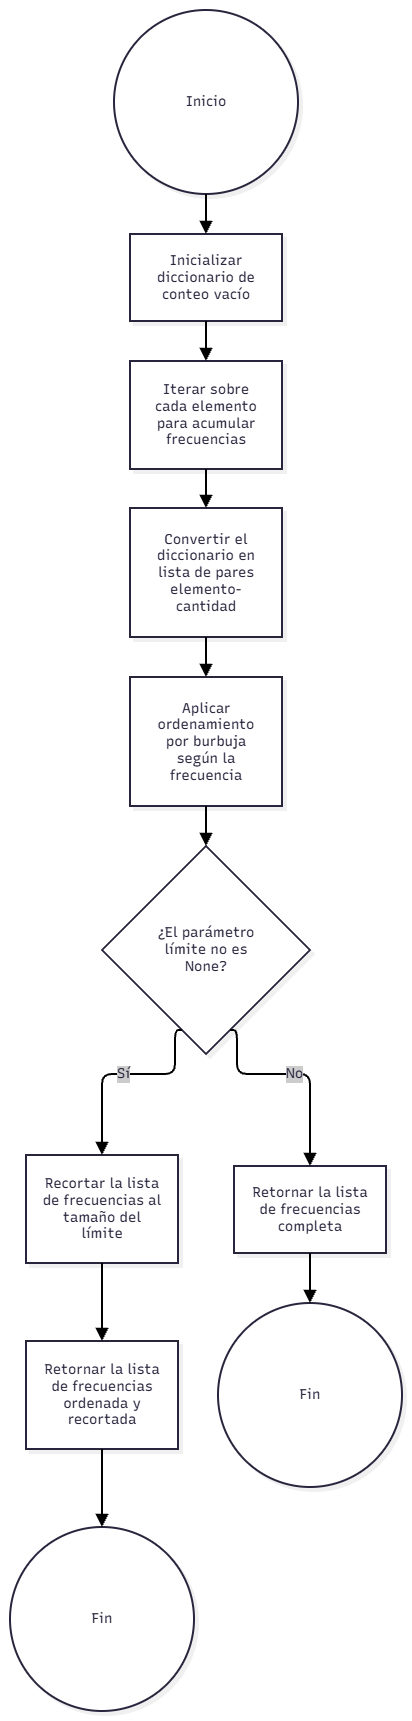

The diagram above was exported from draw.io. Its source (the exported page's mxGraphModel, read from the mxfile embedded in the PNG):
<mxGraphModel dx="1030" dy="527" grid="1" gridSize="10" guides="1" tooltips="1" connect="1" arrows="1" fold="1" page="1" pageScale="1" pageWidth="827" pageHeight="1169" math="0" shadow="0">
  <root>
    <mxCell id="0" />
    <mxCell id="1" parent="0" />
    <UserObject label="" mermaidData="{&#10;  &quot;data&quot;: &quot;graph TD\n    Start((Inicio)) --&gt; A[Inicializar diccionario de conteo vacío]\n    A --&gt; B[Iterar sobre cada elemento para acumular frecuencias]\n    B --&gt; C[Convertir el diccionario en lista de pares elemento-cantidad]\n    C --&gt; D[Aplicar ordenamiento por burbuja según la frecuencia]\n    D --&gt; E{¿El parámetro límite no es None?}\n    E -- Sí --&gt; F[Recortar la lista de frecuencias al tamaño del límite]\n    F --&gt; G[Retornar la lista de frecuencias ordenada y recortada]\n    G --&gt; End1((Fin))\n    E -- No --&gt; H[Retornar la lista de frecuencias completa]\n    H --&gt; End2((Fin))&quot;,&#10;  &quot;config&quot;: null,&#10;  &quot;version&quot;: &quot;12&quot;&#10;}" id="YJQvcwBurkGlRdbru58Z-27">
      <mxCell connectable="0" parent="1" style="group;transparentBounds=1;editIcon=1;lockedGroup=0;groupPadding=10;" vertex="1">
        <mxGeometry as="geometry" />
      </mxCell>
    </UserObject>
    <UserObject label="Inicio" mermaidId="n:Start" mermaidBaseStyle="ellipse;html=1;aspect=fixed;strokeWidth=2;whiteSpace=wrap;fillColor=#ffffff;strokeColor=#28253D;fontColor=#28253D;fontFamily=Recursive;fontSize=14;shadow=1;shadowColor=#000000;shadowOffsetX=4;shadowOffsetY=4;shadowBlur=0;shadowOpacity=6;" mermaidBaseValue="Inicio" id="YJQvcwBurkGlRdbru58Z-28">
      <mxCell parent="YJQvcwBurkGlRdbru58Z-27" style="ellipse;html=1;aspect=fixed;strokeWidth=2;whiteSpace=wrap;fillColor=#ffffff;strokeColor=#28253D;fontColor=#28253D;fontFamily=Recursive;fontSize=14;shadow=1;shadowColor=#000000;shadowOffsetX=4;shadowOffsetY=4;shadowBlur=0;shadowOpacity=6;fontSource=https%3A%2F%2Ffonts.googleapis.com%2Fcss%3Ffamily%3DRecursive;" vertex="1">
        <mxGeometry height="184" width="184" x="134" y="30" as="geometry" />
      </mxCell>
    </UserObject>
    <UserObject label="Inicializar diccionario de conteo vacío" mermaidId="n:A" mermaidBaseStyle="html=1;whiteSpace=wrap;strokeWidth=2;fillColor=#ffffff;strokeColor=#28253D;fontColor=#28253D;fontFamily=Recursive;fontSize=14;shadow=1;shadowColor=#000000;shadowOffsetX=4;shadowOffsetY=4;shadowBlur=0;shadowOpacity=6;" mermaidBaseValue="Inicializar diccionario de conteo vacío" id="YJQvcwBurkGlRdbru58Z-29">
      <mxCell parent="YJQvcwBurkGlRdbru58Z-27" style="html=1;whiteSpace=wrap;strokeWidth=2;fillColor=#ffffff;strokeColor=#28253D;fontColor=#28253D;fontFamily=Recursive;fontSize=14;shadow=1;shadowColor=#000000;shadowOffsetX=4;shadowOffsetY=4;shadowBlur=0;shadowOpacity=6;labelWidth=120;fontSource=https%3A%2F%2Ffonts.googleapis.com%2Fcss%3Ffamily%3DRecursive;" vertex="1">
        <mxGeometry height="87" width="152" x="150" y="254" as="geometry" />
      </mxCell>
    </UserObject>
    <UserObject label="Iterar sobre cada elemento para acumular frecuencias" mermaidId="n:B" mermaidBaseStyle="html=1;whiteSpace=wrap;strokeWidth=2;fillColor=#ffffff;strokeColor=#28253D;fontColor=#28253D;fontFamily=Recursive;fontSize=14;shadow=1;shadowColor=#000000;shadowOffsetX=4;shadowOffsetY=4;shadowBlur=0;shadowOpacity=6;" mermaidBaseValue="Iterar sobre cada elemento para acumular frecuencias" id="YJQvcwBurkGlRdbru58Z-30">
      <mxCell parent="YJQvcwBurkGlRdbru58Z-27" style="html=1;whiteSpace=wrap;strokeWidth=2;fillColor=#ffffff;strokeColor=#28253D;fontColor=#28253D;fontFamily=Recursive;fontSize=14;shadow=1;shadowColor=#000000;shadowOffsetX=4;shadowOffsetY=4;shadowBlur=0;shadowOpacity=6;labelWidth=120;fontSource=https%3A%2F%2Ffonts.googleapis.com%2Fcss%3Ffamily%3DRecursive;" vertex="1">
        <mxGeometry height="108" width="152" x="150" y="381" as="geometry" />
      </mxCell>
    </UserObject>
    <UserObject label="Convertir el diccionario en lista de pares elemento-cantidad" mermaidId="n:C" mermaidBaseStyle="html=1;whiteSpace=wrap;strokeWidth=2;fillColor=#ffffff;strokeColor=#28253D;fontColor=#28253D;fontFamily=Recursive;fontSize=14;shadow=1;shadowColor=#000000;shadowOffsetX=4;shadowOffsetY=4;shadowBlur=0;shadowOpacity=6;" mermaidBaseValue="Convertir el diccionario en lista de pares elemento-cantidad" id="YJQvcwBurkGlRdbru58Z-31">
      <mxCell parent="YJQvcwBurkGlRdbru58Z-27" style="html=1;whiteSpace=wrap;strokeWidth=2;fillColor=#ffffff;strokeColor=#28253D;fontColor=#28253D;fontFamily=Recursive;fontSize=14;shadow=1;shadowColor=#000000;shadowOffsetX=4;shadowOffsetY=4;shadowBlur=0;shadowOpacity=6;labelWidth=120;fontSource=https%3A%2F%2Ffonts.googleapis.com%2Fcss%3Ffamily%3DRecursive;" vertex="1">
        <mxGeometry height="129" width="152" x="150" y="528" as="geometry" />
      </mxCell>
    </UserObject>
    <UserObject label="Aplicar ordenamiento por burbuja según la frecuencia" mermaidId="n:D" mermaidBaseStyle="html=1;whiteSpace=wrap;strokeWidth=2;fillColor=#ffffff;strokeColor=#28253D;fontColor=#28253D;fontFamily=Recursive;fontSize=14;shadow=1;shadowColor=#000000;shadowOffsetX=4;shadowOffsetY=4;shadowBlur=0;shadowOpacity=6;" mermaidBaseValue="Aplicar ordenamiento por burbuja según la frecuencia" id="YJQvcwBurkGlRdbru58Z-32">
      <mxCell parent="YJQvcwBurkGlRdbru58Z-27" style="html=1;whiteSpace=wrap;strokeWidth=2;fillColor=#ffffff;strokeColor=#28253D;fontColor=#28253D;fontFamily=Recursive;fontSize=14;shadow=1;shadowColor=#000000;shadowOffsetX=4;shadowOffsetY=4;shadowBlur=0;shadowOpacity=6;labelWidth=120;fontSource=https%3A%2F%2Ffonts.googleapis.com%2Fcss%3Ffamily%3DRecursive;" vertex="1">
        <mxGeometry height="129" width="152" x="150" y="697" as="geometry" />
      </mxCell>
    </UserObject>
    <UserObject label="¿El parámetro límite no es None?" mermaidId="n:E" mermaidBaseStyle="rhombus;html=1;strokeWidth=2;whiteSpace=wrap;fillColor=#ffffff;strokeColor=#28253D;fontColor=#28253D;fontFamily=Recursive;fontSize=14;shadow=1;shadowColor=#000000;shadowOffsetX=4;shadowOffsetY=4;shadowBlur=0;shadowOpacity=6;" mermaidBaseValue="¿El parámetro límite no es None?" id="YJQvcwBurkGlRdbru58Z-33">
      <mxCell parent="YJQvcwBurkGlRdbru58Z-27" style="rhombus;html=1;strokeWidth=2;whiteSpace=wrap;fillColor=#ffffff;strokeColor=#28253D;fontColor=#28253D;fontFamily=Recursive;fontSize=14;shadow=1;shadowColor=#000000;shadowOffsetX=4;shadowOffsetY=4;shadowBlur=0;shadowOpacity=6;labelWidth=120;fontSource=https%3A%2F%2Ffonts.googleapis.com%2Fcss%3Ffamily%3DRecursive;" vertex="1">
        <mxGeometry height="208" width="208" x="122" y="866" as="geometry" />
      </mxCell>
    </UserObject>
    <UserObject label="Recortar la lista de frecuencias al tamaño del límite" mermaidId="n:F" mermaidBaseStyle="html=1;whiteSpace=wrap;strokeWidth=2;fillColor=#ffffff;strokeColor=#28253D;fontColor=#28253D;fontFamily=Recursive;fontSize=14;shadow=1;shadowColor=#000000;shadowOffsetX=4;shadowOffsetY=4;shadowBlur=0;shadowOpacity=6;" mermaidBaseValue="Recortar la lista de frecuencias al tamaño del límite" id="YJQvcwBurkGlRdbru58Z-34">
      <mxCell parent="YJQvcwBurkGlRdbru58Z-27" style="html=1;whiteSpace=wrap;strokeWidth=2;fillColor=#ffffff;strokeColor=#28253D;fontColor=#28253D;fontFamily=Recursive;fontSize=14;shadow=1;shadowColor=#000000;shadowOffsetX=4;shadowOffsetY=4;shadowBlur=0;shadowOpacity=6;labelWidth=120;fontSource=https%3A%2F%2Ffonts.googleapis.com%2Fcss%3Ffamily%3DRecursive;" vertex="1">
        <mxGeometry height="108" width="152" x="46" y="1175" as="geometry" />
      </mxCell>
    </UserObject>
    <UserObject label="Retornar la lista de frecuencias ordenada y recortada" mermaidId="n:G" mermaidBaseStyle="html=1;whiteSpace=wrap;strokeWidth=2;fillColor=#ffffff;strokeColor=#28253D;fontColor=#28253D;fontFamily=Recursive;fontSize=14;shadow=1;shadowColor=#000000;shadowOffsetX=4;shadowOffsetY=4;shadowBlur=0;shadowOpacity=6;" mermaidBaseValue="Retornar la lista de frecuencias ordenada y recortada" id="YJQvcwBurkGlRdbru58Z-35">
      <mxCell parent="YJQvcwBurkGlRdbru58Z-27" style="html=1;whiteSpace=wrap;strokeWidth=2;fillColor=#ffffff;strokeColor=#28253D;fontColor=#28253D;fontFamily=Recursive;fontSize=14;shadow=1;shadowColor=#000000;shadowOffsetX=4;shadowOffsetY=4;shadowBlur=0;shadowOpacity=6;labelWidth=120;fontSource=https%3A%2F%2Ffonts.googleapis.com%2Fcss%3Ffamily%3DRecursive;" vertex="1">
        <mxGeometry height="108" width="152" x="46" y="1361" as="geometry" />
      </mxCell>
    </UserObject>
    <UserObject label="Fin" mermaidId="n:End1" mermaidBaseStyle="ellipse;html=1;aspect=fixed;strokeWidth=2;whiteSpace=wrap;fillColor=#ffffff;strokeColor=#28253D;fontColor=#28253D;fontFamily=Recursive;fontSize=14;shadow=1;shadowColor=#000000;shadowOffsetX=4;shadowOffsetY=4;shadowBlur=0;shadowOpacity=6;" mermaidBaseValue="Fin" id="YJQvcwBurkGlRdbru58Z-36">
      <mxCell parent="YJQvcwBurkGlRdbru58Z-27" style="ellipse;html=1;aspect=fixed;strokeWidth=2;whiteSpace=wrap;fillColor=#ffffff;strokeColor=#28253D;fontColor=#28253D;fontFamily=Recursive;fontSize=14;shadow=1;shadowColor=#000000;shadowOffsetX=4;shadowOffsetY=4;shadowBlur=0;shadowOpacity=6;fontSource=https%3A%2F%2Ffonts.googleapis.com%2Fcss%3Ffamily%3DRecursive;" vertex="1">
        <mxGeometry height="184" width="184" x="30" y="1547" as="geometry" />
      </mxCell>
    </UserObject>
    <UserObject label="Retornar la lista de frecuencias completa" mermaidId="n:H" mermaidBaseStyle="html=1;whiteSpace=wrap;strokeWidth=2;fillColor=#ffffff;strokeColor=#28253D;fontColor=#28253D;fontFamily=Recursive;fontSize=14;shadow=1;shadowColor=#000000;shadowOffsetX=4;shadowOffsetY=4;shadowBlur=0;shadowOpacity=6;" mermaidBaseValue="Retornar la lista de frecuencias completa" id="YJQvcwBurkGlRdbru58Z-37">
      <mxCell parent="YJQvcwBurkGlRdbru58Z-27" style="html=1;whiteSpace=wrap;strokeWidth=2;fillColor=#ffffff;strokeColor=#28253D;fontColor=#28253D;fontFamily=Recursive;fontSize=14;shadow=1;shadowColor=#000000;shadowOffsetX=4;shadowOffsetY=4;shadowBlur=0;shadowOpacity=6;labelWidth=120;fontSource=https%3A%2F%2Ffonts.googleapis.com%2Fcss%3Ffamily%3DRecursive;" vertex="1">
        <mxGeometry height="87" width="152" x="254" y="1186" as="geometry" />
      </mxCell>
    </UserObject>
    <UserObject label="Fin" mermaidId="n:End2" mermaidBaseStyle="ellipse;html=1;aspect=fixed;strokeWidth=2;whiteSpace=wrap;fillColor=#ffffff;strokeColor=#28253D;fontColor=#28253D;fontFamily=Recursive;fontSize=14;shadow=1;shadowColor=#000000;shadowOffsetX=4;shadowOffsetY=4;shadowBlur=0;shadowOpacity=6;" mermaidBaseValue="Fin" id="YJQvcwBurkGlRdbru58Z-38">
      <mxCell parent="YJQvcwBurkGlRdbru58Z-27" style="ellipse;html=1;aspect=fixed;strokeWidth=2;whiteSpace=wrap;fillColor=#ffffff;strokeColor=#28253D;fontColor=#28253D;fontFamily=Recursive;fontSize=14;shadow=1;shadowColor=#000000;shadowOffsetX=4;shadowOffsetY=4;shadowBlur=0;shadowOpacity=6;fontSource=https%3A%2F%2Ffonts.googleapis.com%2Fcss%3Ffamily%3DRecursive;" vertex="1">
        <mxGeometry height="184" width="184" x="238" y="1323" as="geometry" />
      </mxCell>
    </UserObject>
    <UserObject label="" mermaidId="e:Start-&gt;A#0" mermaidBaseStyle="edgeStyle=orthogonalEdgeStyle;rounded=1;curved=0;startArrow=none;endArrow=block;endSize=8;jumpStyle=arc;jumpSize=12;strokeColor=#000000;exitX=0.5;exitY=1;entryX=0.5;entryY=0;strokeWidth=2;targetPerimeterSpacing=4;" mermaidBaseValue="" id="YJQvcwBurkGlRdbru58Z-39">
      <mxCell edge="1" parent="YJQvcwBurkGlRdbru58Z-27" source="YJQvcwBurkGlRdbru58Z-28" style="edgeStyle=orthogonalEdgeStyle;rounded=1;curved=0;startArrow=none;endArrow=block;endSize=8;jumpStyle=arc;jumpSize=12;strokeColor=#000000;exitX=0.5;exitY=1;entryX=0.5;entryY=0;strokeWidth=2;targetPerimeterSpacing=4;" target="YJQvcwBurkGlRdbru58Z-29">
        <mxGeometry relative="1" as="geometry">
          <Array as="points" />
        </mxGeometry>
      </mxCell>
    </UserObject>
    <UserObject label="" mermaidId="e:A-&gt;B#0" mermaidBaseStyle="edgeStyle=orthogonalEdgeStyle;rounded=1;curved=0;startArrow=none;endArrow=block;endSize=8;jumpStyle=arc;jumpSize=12;strokeColor=#000000;exitX=0.5;exitY=0.99;entryX=0.5;entryY=0;strokeWidth=2;targetPerimeterSpacing=4;" mermaidBaseValue="" id="YJQvcwBurkGlRdbru58Z-40">
      <mxCell edge="1" parent="YJQvcwBurkGlRdbru58Z-27" source="YJQvcwBurkGlRdbru58Z-29" style="edgeStyle=orthogonalEdgeStyle;rounded=1;curved=0;startArrow=none;endArrow=block;endSize=8;jumpStyle=arc;jumpSize=12;strokeColor=#000000;exitX=0.5;exitY=0.99;entryX=0.5;entryY=0;strokeWidth=2;targetPerimeterSpacing=4;" target="YJQvcwBurkGlRdbru58Z-30">
        <mxGeometry relative="1" as="geometry">
          <Array as="points" />
        </mxGeometry>
      </mxCell>
    </UserObject>
    <UserObject label="" mermaidId="e:B-&gt;C#0" mermaidBaseStyle="edgeStyle=orthogonalEdgeStyle;rounded=1;curved=0;startArrow=none;endArrow=block;endSize=8;jumpStyle=arc;jumpSize=12;strokeColor=#000000;exitX=0.5;exitY=0.99;entryX=0.5;entryY=0;strokeWidth=2;targetPerimeterSpacing=4;" mermaidBaseValue="" id="YJQvcwBurkGlRdbru58Z-41">
      <mxCell edge="1" parent="YJQvcwBurkGlRdbru58Z-27" source="YJQvcwBurkGlRdbru58Z-30" style="edgeStyle=orthogonalEdgeStyle;rounded=1;curved=0;startArrow=none;endArrow=block;endSize=8;jumpStyle=arc;jumpSize=12;strokeColor=#000000;exitX=0.5;exitY=0.99;entryX=0.5;entryY=0;strokeWidth=2;targetPerimeterSpacing=4;" target="YJQvcwBurkGlRdbru58Z-31">
        <mxGeometry relative="1" as="geometry">
          <Array as="points" />
        </mxGeometry>
      </mxCell>
    </UserObject>
    <UserObject label="" mermaidId="e:C-&gt;D#0" mermaidBaseStyle="edgeStyle=orthogonalEdgeStyle;rounded=1;curved=0;startArrow=none;endArrow=block;endSize=8;jumpStyle=arc;jumpSize=12;strokeColor=#000000;exitX=0.5;exitY=1;entryX=0.5;entryY=0;strokeWidth=2;targetPerimeterSpacing=4;" mermaidBaseValue="" id="YJQvcwBurkGlRdbru58Z-42">
      <mxCell edge="1" parent="YJQvcwBurkGlRdbru58Z-27" source="YJQvcwBurkGlRdbru58Z-31" style="edgeStyle=orthogonalEdgeStyle;rounded=1;curved=0;startArrow=none;endArrow=block;endSize=8;jumpStyle=arc;jumpSize=12;strokeColor=#000000;exitX=0.5;exitY=1;entryX=0.5;entryY=0;strokeWidth=2;targetPerimeterSpacing=4;" target="YJQvcwBurkGlRdbru58Z-32">
        <mxGeometry relative="1" as="geometry">
          <Array as="points" />
        </mxGeometry>
      </mxCell>
    </UserObject>
    <UserObject label="" mermaidId="e:D-&gt;E#0" mermaidBaseStyle="edgeStyle=orthogonalEdgeStyle;rounded=1;curved=0;startArrow=none;endArrow=block;endSize=8;jumpStyle=arc;jumpSize=12;strokeColor=#000000;exitX=0.5;exitY=1;entryX=0.5;entryY=0;strokeWidth=2;targetPerimeterSpacing=4;" mermaidBaseValue="" id="YJQvcwBurkGlRdbru58Z-43">
      <mxCell edge="1" parent="YJQvcwBurkGlRdbru58Z-27" source="YJQvcwBurkGlRdbru58Z-32" style="edgeStyle=orthogonalEdgeStyle;rounded=1;curved=0;startArrow=none;endArrow=block;endSize=8;jumpStyle=arc;jumpSize=12;strokeColor=#000000;exitX=0.5;exitY=1;entryX=0.5;entryY=0;strokeWidth=2;targetPerimeterSpacing=4;" target="YJQvcwBurkGlRdbru58Z-33">
        <mxGeometry relative="1" as="geometry">
          <Array as="points" />
        </mxGeometry>
      </mxCell>
    </UserObject>
    <UserObject label="Sí" mermaidId="e:E-&gt;F#0" mermaidBaseStyle="edgeStyle=orthogonalEdgeStyle;rounded=1;curved=0;startArrow=none;endArrow=block;endSize=8;jumpStyle=arc;jumpSize=12;strokeColor=#000000;html=1;fontSize=16;labelBackgroundColor=#cccccc;fontFamily=Recursive;fontColor=#28253D;exitX=0.35;exitY=1;entryX=0.5;entryY=0;strokeWidth=2;targetPerimeterSpacing=4;" mermaidBaseValue="Sí" id="YJQvcwBurkGlRdbru58Z-44">
      <mxCell edge="1" parent="YJQvcwBurkGlRdbru58Z-27" source="YJQvcwBurkGlRdbru58Z-33" style="edgeStyle=orthogonalEdgeStyle;rounded=1;curved=0;startArrow=none;endArrow=block;endSize=8;jumpStyle=arc;jumpSize=12;strokeColor=#000000;html=1;fontSize=14;labelBackgroundColor=#cccccc;fontFamily=Recursive;fontColor=#28253D;exitX=0.35;exitY=1;entryX=0.5;entryY=0;strokeWidth=2;targetPerimeterSpacing=4;fontSource=https%3A%2F%2Ffonts.googleapis.com%2Fcss%3Ffamily%3DRecursive;" target="YJQvcwBurkGlRdbru58Z-34">
        <mxGeometry relative="1" as="geometry">
          <Array as="points">
            <mxPoint x="195" y="1094" />
            <mxPoint x="122" y="1094" />
          </Array>
        </mxGeometry>
      </mxCell>
    </UserObject>
    <UserObject label="" mermaidId="e:F-&gt;G#0" mermaidBaseStyle="edgeStyle=orthogonalEdgeStyle;rounded=1;curved=0;startArrow=none;endArrow=block;endSize=8;jumpStyle=arc;jumpSize=12;strokeColor=#000000;exitX=0.5;exitY=1;entryX=0.5;entryY=0;strokeWidth=2;targetPerimeterSpacing=4;" mermaidBaseValue="" id="YJQvcwBurkGlRdbru58Z-45">
      <mxCell edge="1" parent="YJQvcwBurkGlRdbru58Z-27" source="YJQvcwBurkGlRdbru58Z-34" style="edgeStyle=orthogonalEdgeStyle;rounded=1;curved=0;startArrow=none;endArrow=block;endSize=8;jumpStyle=arc;jumpSize=12;strokeColor=#000000;exitX=0.5;exitY=1;entryX=0.5;entryY=0;strokeWidth=2;targetPerimeterSpacing=4;" target="YJQvcwBurkGlRdbru58Z-35">
        <mxGeometry relative="1" as="geometry">
          <Array as="points" />
        </mxGeometry>
      </mxCell>
    </UserObject>
    <UserObject label="" mermaidId="e:G-&gt;End1#0" mermaidBaseStyle="edgeStyle=orthogonalEdgeStyle;rounded=1;curved=0;startArrow=none;endArrow=block;endSize=8;jumpStyle=arc;jumpSize=12;strokeColor=#000000;exitX=0.5;exitY=1;entryX=0.5;entryY=0;strokeWidth=2;targetPerimeterSpacing=4;" mermaidBaseValue="" id="YJQvcwBurkGlRdbru58Z-46">
      <mxCell edge="1" parent="YJQvcwBurkGlRdbru58Z-27" source="YJQvcwBurkGlRdbru58Z-35" style="edgeStyle=orthogonalEdgeStyle;rounded=1;curved=0;startArrow=none;endArrow=block;endSize=8;jumpStyle=arc;jumpSize=12;strokeColor=#000000;exitX=0.5;exitY=1;entryX=0.5;entryY=0;strokeWidth=2;targetPerimeterSpacing=4;" target="YJQvcwBurkGlRdbru58Z-36">
        <mxGeometry relative="1" as="geometry">
          <Array as="points" />
        </mxGeometry>
      </mxCell>
    </UserObject>
    <UserObject label="No" mermaidId="e:E-&gt;H#0" mermaidBaseStyle="edgeStyle=orthogonalEdgeStyle;rounded=1;curved=0;startArrow=none;endArrow=block;endSize=8;jumpStyle=arc;jumpSize=12;strokeColor=#000000;html=1;fontSize=16;labelBackgroundColor=#cccccc;fontFamily=Recursive;fontColor=#28253D;exitX=0.65;exitY=1;entryX=0.5;entryY=0;strokeWidth=2;targetPerimeterSpacing=4;" mermaidBaseValue="No" id="YJQvcwBurkGlRdbru58Z-47">
      <mxCell edge="1" parent="YJQvcwBurkGlRdbru58Z-27" source="YJQvcwBurkGlRdbru58Z-33" style="edgeStyle=orthogonalEdgeStyle;rounded=1;curved=0;startArrow=none;endArrow=block;endSize=8;jumpStyle=arc;jumpSize=12;strokeColor=#000000;html=1;fontSize=14;labelBackgroundColor=#cccccc;fontFamily=Recursive;fontColor=#28253D;exitX=0.65;exitY=1;entryX=0.5;entryY=0;strokeWidth=2;targetPerimeterSpacing=4;fontSource=https%3A%2F%2Ffonts.googleapis.com%2Fcss%3Ffamily%3DRecursive;" target="YJQvcwBurkGlRdbru58Z-37">
        <mxGeometry relative="1" as="geometry">
          <Array as="points">
            <mxPoint x="257" y="1094" />
            <mxPoint x="330" y="1094" />
          </Array>
        </mxGeometry>
      </mxCell>
    </UserObject>
    <UserObject label="" mermaidId="e:H-&gt;End2#0" mermaidBaseStyle="edgeStyle=orthogonalEdgeStyle;rounded=1;curved=0;startArrow=none;endArrow=block;endSize=8;jumpStyle=arc;jumpSize=12;strokeColor=#000000;exitX=0.5;exitY=0.99;entryX=0.5;entryY=0;strokeWidth=2;targetPerimeterSpacing=4;" mermaidBaseValue="" id="YJQvcwBurkGlRdbru58Z-48">
      <mxCell edge="1" parent="YJQvcwBurkGlRdbru58Z-27" source="YJQvcwBurkGlRdbru58Z-37" style="edgeStyle=orthogonalEdgeStyle;rounded=1;curved=0;startArrow=none;endArrow=block;endSize=8;jumpStyle=arc;jumpSize=12;strokeColor=#000000;exitX=0.5;exitY=0.99;entryX=0.5;entryY=0;strokeWidth=2;targetPerimeterSpacing=4;" target="YJQvcwBurkGlRdbru58Z-38">
        <mxGeometry relative="1" as="geometry">
          <Array as="points" />
        </mxGeometry>
      </mxCell>
    </UserObject>
  </root>
</mxGraphModel>